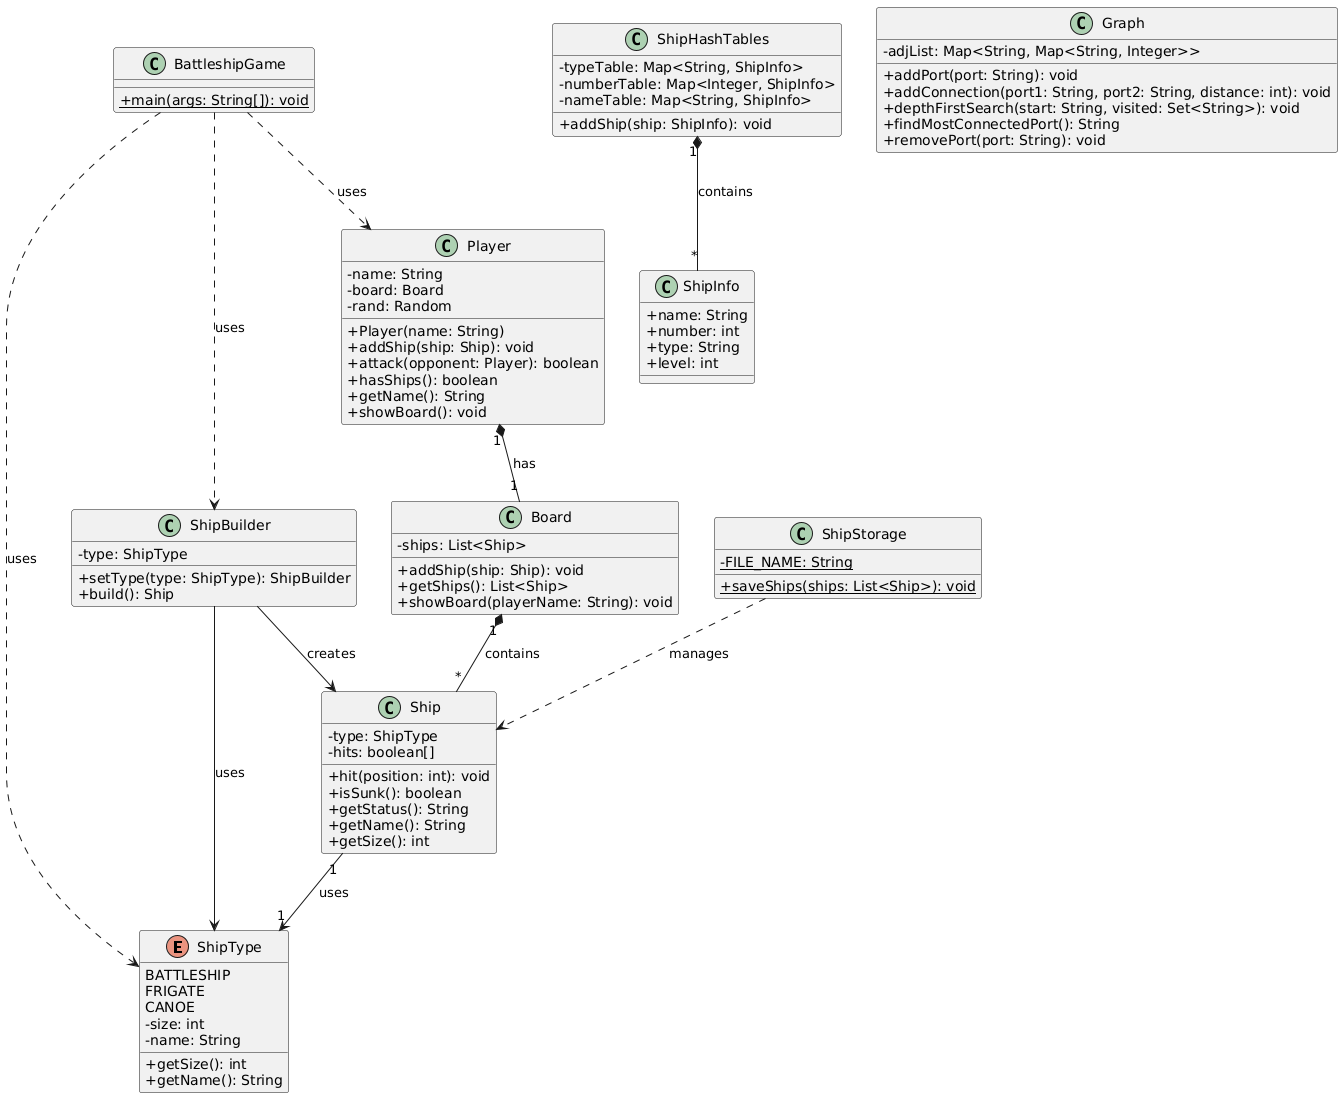

The diagram above was rendered by PlantUML. Its source (embedded in the PNG):
@startuml
skinparam classAttributeIconSize 0

enum ShipType {
  BATTLESHIP
  FRIGATE
  CANOE
  -size: int
  -name: String
  +getSize(): int
  +getName(): String
}

class Ship {
  -type: ShipType
  -hits: boolean[]
  +hit(position: int): void
  +isSunk(): boolean
  +getStatus(): String
  +getName(): String
  +getSize(): int
}

class ShipBuilder {
  -type: ShipType
  +setType(type: ShipType): ShipBuilder
  +build(): Ship
}

class Board {
  -ships: List<Ship>
  +addShip(ship: Ship): void
  +getShips(): List<Ship>
  +showBoard(playerName: String): void
}

class Player {
  -name: String
  -board: Board
  -rand: Random
  +Player(name: String)
  +addShip(ship: Ship): void
  +attack(opponent: Player): boolean
  +hasShips(): boolean
  +getName(): String
  +showBoard(): void
}

class BattleshipGame {
  +{static} main(args: String[]): void
}

class ShipStorage {
  -{static} FILE_NAME: String
  +{static} saveShips(ships: List<Ship>): void
}

class ShipInfo {
  +name: String
  +number: int
  +type: String
  +level: int
}

class ShipHashTables {
  -typeTable: Map<String, ShipInfo>
  -numberTable: Map<Integer, ShipInfo>
  -nameTable: Map<String, ShipInfo>
  +addShip(ship: ShipInfo): void
}

class Graph {
  -adjList: Map<String, Map<String, Integer>>
  +addPort(port: String): void
  +addConnection(port1: String, port2: String, distance: int): void
  +depthFirstSearch(start: String, visited: Set<String>): void
  +findMostConnectedPort(): String
  +removePort(port: String): void
}

Ship "1" --> "1" ShipType : uses
ShipBuilder --> Ship : creates
ShipBuilder --> ShipType : uses
Board "1" *-- "*" Ship : contains
Player "1" *-- "1" Board : has
BattleshipGame ..> Player : uses
BattleshipGame ..> ShipBuilder : uses
BattleshipGame ..> ShipType : uses
ShipStorage ..> Ship : manages
ShipHashTables "1" *-- "*" ShipInfo : contains
@enduml